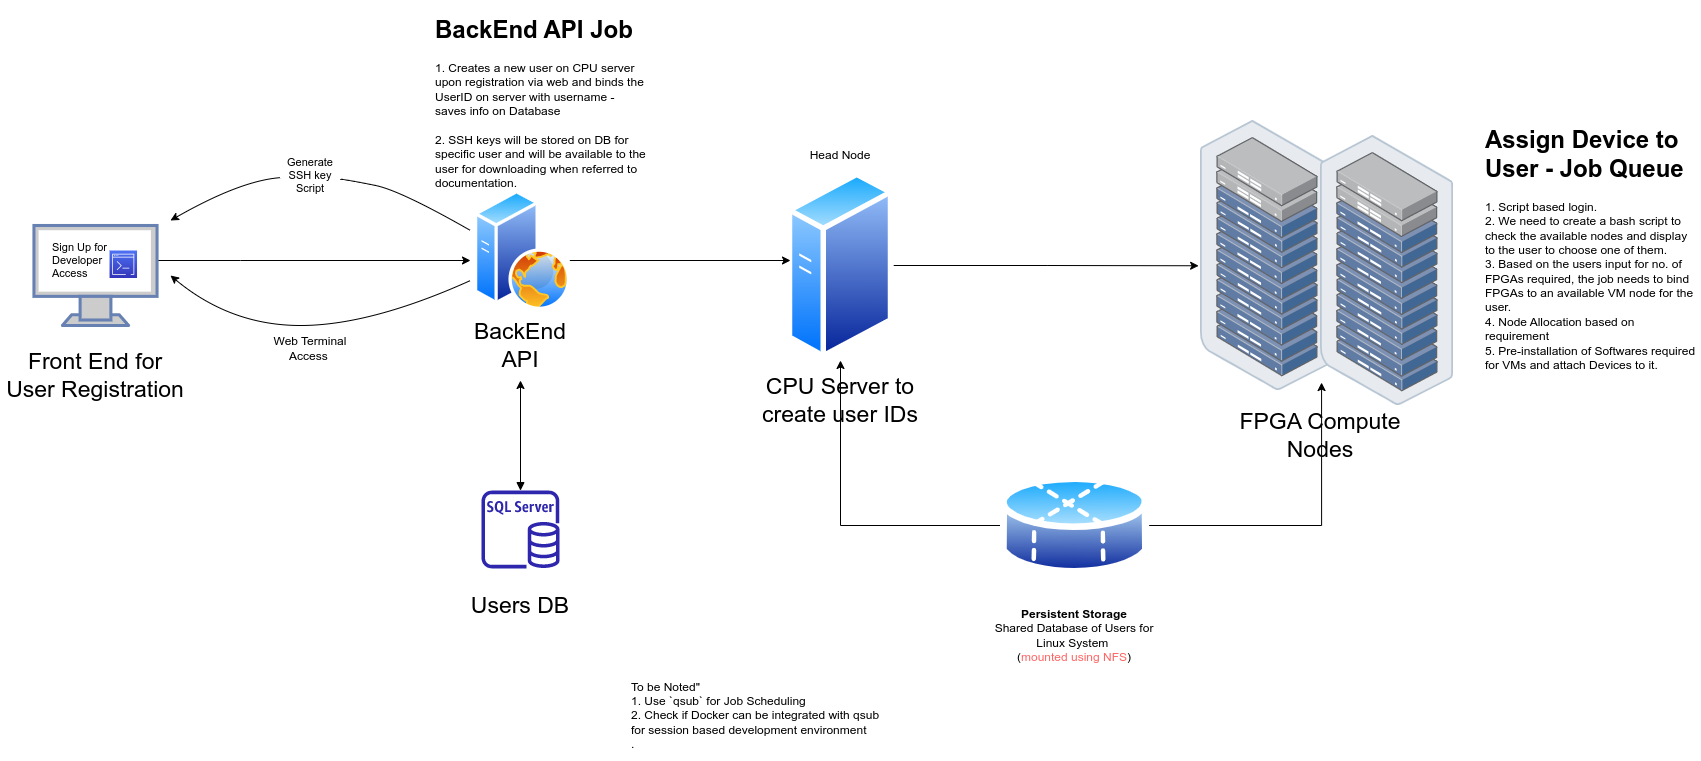

The diagram above was exported from draw.io. Its source (the exported page's mxGraphModel, read from the mxfile embedded in the PNG):
<mxGraphModel dx="2074" dy="767" grid="1" gridSize="10" guides="1" tooltips="1" connect="1" arrows="1" fold="1" page="0" pageScale="1" pageWidth="1169" pageHeight="827" math="0" shadow="0">
  <root>
    <mxCell id="0" />
    <mxCell id="1" parent="0" />
    <mxCell id="laoW0bkEbViytEqWav7l-22" style="edgeStyle=orthogonalEdgeStyle;rounded=0;orthogonalLoop=1;jettySize=auto;html=1;fontSize=23;" parent="1" source="laoW0bkEbViytEqWav7l-7" edge="1">
      <mxGeometry relative="1" as="geometry">
        <mxPoint x="120" y="390" as="targetPoint" />
        <Array as="points">
          <mxPoint x="-110" y="390" />
          <mxPoint x="-110" y="390" />
        </Array>
      </mxGeometry>
    </mxCell>
    <mxCell id="laoW0bkEbViytEqWav7l-7" value="" style="fontColor=#0066CC;verticalAlign=top;verticalLabelPosition=bottom;labelPosition=center;align=center;html=1;outlineConnect=0;fillColor=#CCCCCC;strokeColor=#6881B3;gradientColor=none;gradientDirection=north;strokeWidth=2;shape=mxgraph.networks.monitor;fontSize=23;" parent="1" vertex="1">
      <mxGeometry x="-316.53999999999996" y="355" width="123.08" height="100" as="geometry" />
    </mxCell>
    <mxCell id="laoW0bkEbViytEqWav7l-11" value="Front End for User Registration" style="text;html=1;strokeColor=none;fillColor=none;align=center;verticalAlign=middle;whiteSpace=wrap;rounded=0;fontSize=23;" parent="1" vertex="1">
      <mxGeometry x="-350" y="490" width="190" height="30" as="geometry" />
    </mxCell>
    <mxCell id="laoW0bkEbViytEqWav7l-12" value="" style="group" parent="1" vertex="1" connectable="0">
      <mxGeometry x="400" y="325" width="180" height="200" as="geometry" />
    </mxCell>
    <mxCell id="laoW0bkEbViytEqWav7l-8" value="CPU Server to create user IDs" style="text;html=1;strokeColor=none;fillColor=none;align=center;verticalAlign=middle;whiteSpace=wrap;rounded=0;fontSize=23;" parent="laoW0bkEbViytEqWav7l-12" vertex="1">
      <mxGeometry y="190" width="180" height="30" as="geometry" />
    </mxCell>
    <mxCell id="laoW0bkEbViytEqWav7l-16" value="" style="aspect=fixed;perimeter=ellipsePerimeter;html=1;align=center;shadow=0;dashed=0;spacingTop=3;image;image=img/lib/active_directory/generic_server.svg;fontSize=23;" parent="laoW0bkEbViytEqWav7l-12" vertex="1">
      <mxGeometry x="36.80000000000001" y="-25" width="106.4" height="190" as="geometry" />
    </mxCell>
    <mxCell id="laoW0bkEbViytEqWav7l-23" style="edgeStyle=orthogonalEdgeStyle;rounded=0;orthogonalLoop=1;jettySize=auto;html=1;fontSize=23;" parent="1" source="laoW0bkEbViytEqWav7l-13" edge="1">
      <mxGeometry relative="1" as="geometry">
        <mxPoint x="440" y="390" as="targetPoint" />
        <Array as="points">
          <mxPoint x="438" y="390" />
        </Array>
      </mxGeometry>
    </mxCell>
    <mxCell id="laoW0bkEbViytEqWav7l-25" style="edgeStyle=orthogonalEdgeStyle;rounded=0;orthogonalLoop=1;jettySize=auto;html=1;fontSize=23;startArrow=block;startFill=1;" parent="1" source="laoW0bkEbViytEqWav7l-15" edge="1">
      <mxGeometry relative="1" as="geometry">
        <mxPoint x="170" y="510" as="targetPoint" />
      </mxGeometry>
    </mxCell>
    <mxCell id="laoW0bkEbViytEqWav7l-21" value="FPGA Compute Nodes" style="text;html=1;strokeColor=none;fillColor=none;align=center;verticalAlign=middle;whiteSpace=wrap;rounded=0;fontSize=23;" parent="1" vertex="1">
      <mxGeometry x="880" y="550" width="180" height="30" as="geometry" />
    </mxCell>
    <mxCell id="laoW0bkEbViytEqWav7l-24" style="edgeStyle=orthogonalEdgeStyle;rounded=0;orthogonalLoop=1;jettySize=auto;html=1;fontSize=23;entryX=-0.014;entryY=0.538;entryDx=0;entryDy=0;entryPerimeter=0;" parent="1" source="laoW0bkEbViytEqWav7l-16" target="laoW0bkEbViytEqWav7l-39" edge="1">
      <mxGeometry relative="1" as="geometry">
        <mxPoint x="840" y="395" as="targetPoint" />
        <Array as="points" />
      </mxGeometry>
    </mxCell>
    <mxCell id="laoW0bkEbViytEqWav7l-26" value="" style="group" parent="1" vertex="1" connectable="0">
      <mxGeometry x="80" y="620" width="180" height="130" as="geometry" />
    </mxCell>
    <mxCell id="laoW0bkEbViytEqWav7l-9" value="Users DB" style="text;html=1;strokeColor=none;fillColor=none;align=center;verticalAlign=middle;whiteSpace=wrap;rounded=0;fontSize=23;" parent="laoW0bkEbViytEqWav7l-26" vertex="1">
      <mxGeometry y="100" width="180" height="30" as="geometry" />
    </mxCell>
    <mxCell id="laoW0bkEbViytEqWav7l-15" value="" style="sketch=0;outlineConnect=0;fontColor=#232F3E;gradientColor=none;fillColor=#2E27AD;strokeColor=none;dashed=0;verticalLabelPosition=bottom;verticalAlign=top;align=center;html=1;fontSize=12;fontStyle=0;aspect=fixed;pointerEvents=1;shape=mxgraph.aws4.rds_sql_server_instance;" parent="laoW0bkEbViytEqWav7l-26" vertex="1">
      <mxGeometry x="51" width="78" height="78" as="geometry" />
    </mxCell>
    <mxCell id="laoW0bkEbViytEqWav7l-27" value="" style="group" parent="1" vertex="1" connectable="0">
      <mxGeometry x="110" y="320" width="120" height="170" as="geometry" />
    </mxCell>
    <mxCell id="laoW0bkEbViytEqWav7l-10" value="BackEnd API" style="text;html=1;strokeColor=none;fillColor=none;align=center;verticalAlign=middle;whiteSpace=wrap;rounded=0;fontSize=23;" parent="laoW0bkEbViytEqWav7l-27" vertex="1">
      <mxGeometry y="140" width="120" height="30" as="geometry" />
    </mxCell>
    <mxCell id="laoW0bkEbViytEqWav7l-13" value="" style="aspect=fixed;perimeter=ellipsePerimeter;html=1;align=center;shadow=0;dashed=0;spacingTop=3;image;image=img/lib/active_directory/web_server.svg;fontSize=23;" parent="laoW0bkEbViytEqWav7l-27" vertex="1">
      <mxGeometry x="13.999999999999986" width="96" height="120" as="geometry" />
    </mxCell>
    <mxCell id="laoW0bkEbViytEqWav7l-41" value="" style="group" parent="1" vertex="1" connectable="0">
      <mxGeometry x="850" y="250" width="253.19000000000005" height="285" as="geometry" />
    </mxCell>
    <mxCell id="laoW0bkEbViytEqWav7l-39" value="" style="points=[];aspect=fixed;html=1;align=center;shadow=0;dashed=0;image;image=img/lib/allied_telesis/storage/Datacenter_Server_Rack_ToR.svg;fontSize=11;" parent="laoW0bkEbViytEqWav7l-41" vertex="1">
      <mxGeometry width="133.19" height="270" as="geometry" />
    </mxCell>
    <mxCell id="laoW0bkEbViytEqWav7l-40" value="" style="points=[];aspect=fixed;html=1;align=center;shadow=0;dashed=0;image;image=img/lib/allied_telesis/storage/Datacenter_Server_Rack_ToR.svg;fontSize=11;" parent="laoW0bkEbViytEqWav7l-41" vertex="1">
      <mxGeometry x="120" y="15" width="133.19" height="270" as="geometry" />
    </mxCell>
    <mxCell id="laoW0bkEbViytEqWav7l-49" value="" style="curved=1;endArrow=classic;html=1;rounded=0;fontSize=11;fontColor=default;startArrow=none;" parent="1" source="laoW0bkEbViytEqWav7l-42" edge="1">
      <mxGeometry width="50" height="50" relative="1" as="geometry">
        <mxPoint x="120" y="360" as="sourcePoint" />
        <mxPoint x="-180" y="350" as="targetPoint" />
        <Array as="points">
          <mxPoint x="-110" y="310" />
        </Array>
      </mxGeometry>
    </mxCell>
    <mxCell id="laoW0bkEbViytEqWav7l-50" value="" style="curved=1;endArrow=none;html=1;rounded=0;fontSize=11;fontColor=default;" parent="1" target="laoW0bkEbViytEqWav7l-42" edge="1">
      <mxGeometry width="50" height="50" relative="1" as="geometry">
        <mxPoint x="120" y="360" as="sourcePoint" />
        <mxPoint x="-180" y="350" as="targetPoint" />
        <Array as="points">
          <mxPoint x="50" y="320" />
          <mxPoint y="310" />
        </Array>
      </mxGeometry>
    </mxCell>
    <mxCell id="laoW0bkEbViytEqWav7l-42" value="Generate SSH key Script" style="text;html=1;strokeColor=none;fillColor=none;align=center;verticalAlign=middle;whiteSpace=wrap;rounded=0;labelBackgroundColor=none;labelBorderColor=none;fontSize=11;fontColor=default;" parent="1" vertex="1">
      <mxGeometry x="-70" y="290" width="60" height="30" as="geometry" />
    </mxCell>
    <mxCell id="PpsqCVLOauRPtHWQW1dl-1" value="Web Terminal Access&amp;nbsp;" style="text;html=1;strokeColor=none;fillColor=none;align=center;verticalAlign=middle;whiteSpace=wrap;rounded=0;" parent="1" vertex="1">
      <mxGeometry x="-85" y="455" width="90" height="45" as="geometry" />
    </mxCell>
    <mxCell id="PpsqCVLOauRPtHWQW1dl-3" value="" style="curved=1;endArrow=classic;html=1;rounded=0;" parent="1" edge="1">
      <mxGeometry width="50" height="50" relative="1" as="geometry">
        <mxPoint x="120" y="410" as="sourcePoint" />
        <mxPoint x="-180" y="405" as="targetPoint" />
        <Array as="points">
          <mxPoint x="20" y="455" />
          <mxPoint x="-120" y="455" />
        </Array>
      </mxGeometry>
    </mxCell>
    <mxCell id="PpsqCVLOauRPtHWQW1dl-5" value="&lt;h1&gt;&lt;span style=&quot;background-color: initial;&quot;&gt;BackEnd API Job&lt;/span&gt;&lt;/h1&gt;&lt;div&gt;&lt;span style=&quot;font-size: 12px; font-weight: 400;&quot;&gt;1. Creates a new user on CPU server upon registration via web and binds the UserID on server with username - saves info on Database&lt;/span&gt;&lt;/div&gt;&lt;div&gt;&lt;span style=&quot;font-size: 12px; font-weight: 400;&quot;&gt;&lt;br&gt;&lt;/span&gt;&lt;/div&gt;&lt;div&gt;&lt;span style=&quot;font-size: 12px; font-weight: 400;&quot;&gt;2. SSH keys will be stored on DB for specific user and will be available to the user for downloading when referred to documentation.&lt;/span&gt;&lt;/div&gt;&lt;div&gt;&lt;span style=&quot;font-size: 12px; font-weight: 400;&quot;&gt;&lt;br&gt;&lt;/span&gt;&lt;/div&gt;" style="text;html=1;strokeColor=none;fillColor=none;spacing=5;spacingTop=-20;whiteSpace=wrap;overflow=hidden;rounded=0;" parent="1" vertex="1">
      <mxGeometry x="80" y="140" width="220" height="180" as="geometry" />
    </mxCell>
    <mxCell id="PpsqCVLOauRPtHWQW1dl-6" value="&lt;h1&gt;&lt;span style=&quot;background-color: initial;&quot;&gt;Assign Device to User - Job Queue&lt;/span&gt;&lt;/h1&gt;&lt;div&gt;&lt;span style=&quot;font-size: 12px; font-weight: 400;&quot;&gt;1. Script based login.&amp;nbsp;&lt;/span&gt;&lt;/div&gt;&lt;div&gt;&lt;span style=&quot;font-size: 12px; font-weight: 400;&quot;&gt;2. We need to create a bash script to check the available nodes and display to the user to choose one of them.&lt;/span&gt;&lt;/div&gt;&lt;div&gt;&lt;span style=&quot;font-size: 12px; font-weight: 400;&quot;&gt;3. Based on the users input for no. of FPGAs required, the job needs to bind FPGAs to an available VM node for the user.&lt;/span&gt;&lt;/div&gt;&lt;div&gt;&lt;span style=&quot;font-size: 12px; font-weight: 400;&quot;&gt;4. Node Allocation based on requirement&lt;/span&gt;&lt;/div&gt;&lt;div&gt;&lt;span style=&quot;font-size: 12px; font-weight: 400;&quot;&gt;5. Pre-installation of Softwares required for VMs and attach Devices to it.&lt;/span&gt;&lt;/div&gt;" style="text;html=1;strokeColor=none;fillColor=none;spacing=5;spacingTop=-20;whiteSpace=wrap;overflow=hidden;rounded=0;" parent="1" vertex="1">
      <mxGeometry x="1130" y="250" width="220" height="250" as="geometry" />
    </mxCell>
    <mxCell id="PpsqCVLOauRPtHWQW1dl-8" value="" style="group" parent="1" vertex="1" connectable="0">
      <mxGeometry x="-300.00000000000006" y="370" width="86.54000000000005" height="40" as="geometry" />
    </mxCell>
    <mxCell id="laoW0bkEbViytEqWav7l-31" value="Sign Up for Developer Access" style="text;html=1;strokeColor=none;fillColor=none;align=left;verticalAlign=middle;rounded=0;fontSize=11;spacing=2;spacingTop=0;whiteSpace=wrap;labelBorderColor=none;labelBackgroundColor=none;fontColor=default;" parent="PpsqCVLOauRPtHWQW1dl-8" vertex="1">
      <mxGeometry width="86.54" height="40" as="geometry" />
    </mxCell>
    <mxCell id="PpsqCVLOauRPtHWQW1dl-7" value="" style="sketch=0;points=[[0,0,0],[0.25,0,0],[0.5,0,0],[0.75,0,0],[1,0,0],[0,1,0],[0.25,1,0],[0.5,1,0],[0.75,1,0],[1,1,0],[0,0.25,0],[0,0.5,0],[0,0.75,0],[1,0.25,0],[1,0.5,0],[1,0.75,0]];outlineConnect=0;fontColor=#232F3E;gradientColor=#4D72F3;gradientDirection=north;fillColor=#3334B9;strokeColor=#ffffff;dashed=0;verticalLabelPosition=bottom;verticalAlign=top;align=center;html=1;fontSize=12;fontStyle=0;aspect=fixed;shape=mxgraph.aws4.resourceIcon;resIcon=mxgraph.aws4.command_line_interface;" parent="PpsqCVLOauRPtHWQW1dl-8" vertex="1">
      <mxGeometry x="59.04000000000005" y="10" width="27.5" height="27.5" as="geometry" />
    </mxCell>
    <mxCell id="85UY3w9tlJK4xkncOUgR-1" value="&lt;div style=&quot;text-align: left;&quot;&gt;&lt;span style=&quot;background-color: initial;&quot;&gt;To be Noted&quot;&lt;/span&gt;&lt;/div&gt;&lt;div style=&quot;text-align: left;&quot;&gt;&lt;span style=&quot;background-color: initial;&quot;&gt;1. Use `qsub` for Job Scheduling&lt;/span&gt;&lt;/div&gt;&lt;div style=&quot;text-align: left;&quot;&gt;&lt;span style=&quot;background-color: initial;&quot;&gt;2. Check if Docker can be integrated with qsub for session based development environment&lt;/span&gt;&lt;/div&gt;&lt;div style=&quot;text-align: left;&quot;&gt;&lt;span style=&quot;background-color: initial;&quot;&gt;.&lt;/span&gt;&lt;/div&gt;" style="text;html=1;strokeColor=none;fillColor=none;align=center;verticalAlign=middle;whiteSpace=wrap;rounded=0;" parent="1" vertex="1">
      <mxGeometry x="280" y="800" width="260" height="90" as="geometry" />
    </mxCell>
    <mxCell id="qwtOXOM_k8bPzWRjkYDR-4" style="edgeStyle=orthogonalEdgeStyle;rounded=0;orthogonalLoop=1;jettySize=auto;html=1;exitX=0;exitY=0.5;exitDx=0;exitDy=0;entryX=0.5;entryY=1;entryDx=0;entryDy=0;" parent="1" source="qwtOXOM_k8bPzWRjkYDR-1" target="laoW0bkEbViytEqWav7l-16" edge="1">
      <mxGeometry relative="1" as="geometry" />
    </mxCell>
    <mxCell id="qwtOXOM_k8bPzWRjkYDR-5" style="edgeStyle=orthogonalEdgeStyle;rounded=0;orthogonalLoop=1;jettySize=auto;html=1;entryX=0.008;entryY=0.915;entryDx=0;entryDy=0;entryPerimeter=0;" parent="1" source="qwtOXOM_k8bPzWRjkYDR-1" target="laoW0bkEbViytEqWav7l-40" edge="1">
      <mxGeometry relative="1" as="geometry" />
    </mxCell>
    <mxCell id="qwtOXOM_k8bPzWRjkYDR-1" value="" style="aspect=fixed;perimeter=ellipsePerimeter;html=1;align=center;shadow=0;dashed=0;spacingTop=3;image;image=img/lib/active_directory/database_partition_4.svg;" parent="1" vertex="1">
      <mxGeometry x="650" y="600" width="148.65" height="110" as="geometry" />
    </mxCell>
    <mxCell id="qwtOXOM_k8bPzWRjkYDR-3" value="&lt;b&gt;Persistent Storage&lt;/b&gt;&lt;br&gt;Shared Database of Users for Linux System&amp;nbsp;&lt;br&gt;(&lt;font color=&quot;#ff6666&quot;&gt;mounted using NFS&lt;/font&gt;)" style="text;html=1;strokeColor=none;fillColor=none;align=center;verticalAlign=middle;whiteSpace=wrap;rounded=0;" parent="1" vertex="1">
      <mxGeometry x="634.32" y="730" width="180" height="70" as="geometry" />
    </mxCell>
    <mxCell id="jtHlxYBjAmsquVk_5PFF-1" value="Head Node" style="text;html=1;strokeColor=none;fillColor=none;align=center;verticalAlign=middle;whiteSpace=wrap;rounded=0;" vertex="1" parent="1">
      <mxGeometry x="445" y="270" width="90" height="30" as="geometry" />
    </mxCell>
  </root>
</mxGraphModel>